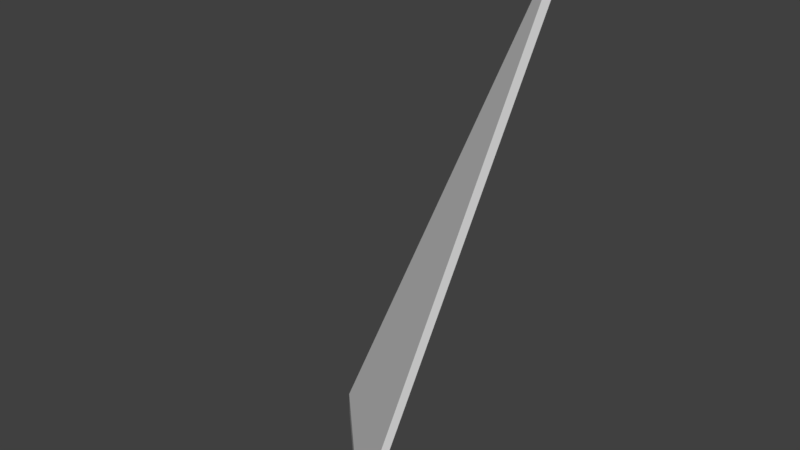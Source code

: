 # Source: RoofOctTri_1.5x1.5x4.2.blend  (saved by Blender 2.79.0; exported with 4.5.12 LTS)
import bpy
from mathutils import Matrix  # noqa: F401  (used for matrix-valued properties, if any)

bpy.ops.wm.read_factory_settings(use_empty=True)
scene = bpy.context.scene
scene.name = 'Scene'

# ---- collections
col_collection_1 = bpy.data.collections.new('Collection 1'); scene.collection.children.link(col_collection_1)

# ---- world
world_world = bpy.data.worlds.new('World'); scene.world = world_world
world_world.color = (0.05088, 0.05088, 0.05088)
world_world.use_sun_shadow = False
world_world.sun_shadow_jitter_overblur = 0.0
world_world.cycles.sampling_method = 'MANUAL'

# ---- meshes
me_roofocttri_1_5x1_5x4_2_a = bpy.data.meshes.new('RoofOctTri_1.5x1.5x4.2_A')
me_roofocttri_1_5x1_5x4_2_a.from_pydata([(0.0, 1.0, 0.0), (1.0, 0.0, 0.0), (1.5, 1.5, 4.0), (1.5, 1.5, 4.2), (1.0, 0.0, 0.2), (0.0, 1.0, 0.2)], [], [(1, 4, 5, 0), (1, 0, 2), (4, 3, 5), (2, 3, 4, 1), (2, 0, 5, 3)])
me_roofocttri_1_5x1_5x4_2_a.use_remesh_preserve_volume = False
me_roofocttri_1_5x1_5x4_2_a.use_remesh_preserve_attributes = False
me_roofocttri_1_5x1_5x4_2_a.use_mirror_vertex_groups = False
me_roofocttri_1_5x1_5x4_2_a.update()

# ---- objects
ob_roofocttri_1_5x1_5x4_2 = bpy.data.objects.new('RoofOctTri_1.5x1.5x4.2', me_roofocttri_1_5x1_5x4_2_a)

# ---- transforms, parenting, visibility, modifiers, constraints
ob_roofocttri_1_5x1_5x4_2.location = (0.0, 0.0, 0.0)
ob_roofocttri_1_5x1_5x4_2.lineart.crease_threshold = 0.0

# ---- collection membership
col_collection_1.objects.link(ob_roofocttri_1_5x1_5x4_2)

# ---- scene / render settings (as saved in the file)
scene.frame_start = 1; scene.frame_end = 250; scene.frame_set(1)
scene.render.engine = 'BLENDER_EEVEE_NEXT'
scene.render.resolution_percentage = 50
scene.render.dither_intensity = 0.0
scene.cycles.use_denoising = False
scene.cycles.samples = 128
scene.cycles.sampling_pattern = 'TABULATED_SOBOL'
scene.cycles.use_adaptive_sampling = False
scene.cycles.use_light_tree = False
scene.cycles.blur_glossy = 0.0
scene.cycles.sample_clamp_indirect = 0.0
scene.view_settings.view_transform = 'Standard'
bpy.context.view_layer.update()

# ---- added for rendering (the .blend has no active camera and no usable light): camera, sun
cam_auto = bpy.data.cameras.new('AutoCamera')
cam_auto.lens = 50.0
cam_auto.sensor_width = 36.0
cam_auto.clip_end = 1000.0
ob_auto_camera = bpy.data.objects.new('AutoCamera', cam_auto)
scene.collection.objects.link(ob_auto_camera)
ob_auto_camera.location = (5.10347, -4.47417, 5.58278)
ob_auto_camera.rotation_euler = (1.09748, -7.21219e-08, 0.694738)
scene.camera = ob_auto_camera
light_auto_sun = bpy.data.lights.new('AutoSun', 'SUN')
light_auto_sun.energy = 3.0
light_auto_sun.angle = 0.0523599
ob_auto_sun = bpy.data.objects.new('AutoSun', light_auto_sun)
scene.collection.objects.link(ob_auto_sun)
ob_auto_sun.rotation_euler = (0.872665, 0.174533, 0.523599)
bpy.context.view_layer.update()
